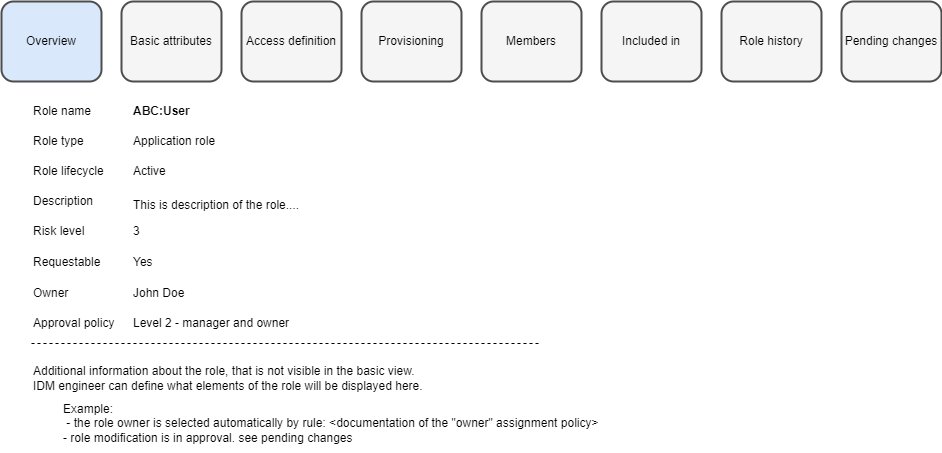

The diagram above was exported from draw.io. Its source (the exported page's mxGraphModel, read from the mxfile embedded in the PNG):
<mxGraphModel dx="2058" dy="1180" grid="1" gridSize="10" guides="1" tooltips="1" connect="1" arrows="1" fold="1" page="1" pageScale="1" pageWidth="1169" pageHeight="827" math="0" shadow="0">
  <root>
    <mxCell id="0" />
    <mxCell id="1" parent="0" />
    <mxCell id="1G-eFZSkNAMvVthV0UeM-1" value="Basic attributes" style="rounded=1;whiteSpace=wrap;html=1;strokeWidth=2;fillColor=#F5F5F5;strokeColor=#4D4D4D;" parent="1" vertex="1">
      <mxGeometry x="250" y="110" width="100" height="80" as="geometry" />
    </mxCell>
    <mxCell id="1G-eFZSkNAMvVthV0UeM-2" value="Access definition" style="rounded=1;whiteSpace=wrap;html=1;fillColor=#F5F5F5;strokeColor=#4D4D4D;strokeWidth=2;" parent="1" vertex="1">
      <mxGeometry x="370" y="110" width="100" height="80" as="geometry" />
    </mxCell>
    <mxCell id="1G-eFZSkNAMvVthV0UeM-3" value="Members" style="rounded=1;whiteSpace=wrap;html=1;fillColor=#F5F5F5;strokeColor=#4D4D4D;strokeWidth=2;" parent="1" vertex="1">
      <mxGeometry x="610" y="110" width="100" height="80" as="geometry" />
    </mxCell>
    <mxCell id="1G-eFZSkNAMvVthV0UeM-4" value="Included in" style="rounded=1;whiteSpace=wrap;html=1;fillColor=#F5F5F5;strokeColor=#4D4D4D;strokeWidth=2;" parent="1" vertex="1">
      <mxGeometry x="730" y="110" width="100" height="80" as="geometry" />
    </mxCell>
    <mxCell id="1G-eFZSkNAMvVthV0UeM-5" value="Role history" style="rounded=1;whiteSpace=wrap;html=1;fillColor=#F5F5F5;strokeColor=#4D4D4D;strokeWidth=2;" parent="1" vertex="1">
      <mxGeometry x="850" y="110" width="100" height="80" as="geometry" />
    </mxCell>
    <mxCell id="1G-eFZSkNAMvVthV0UeM-7" value="Role lifecycle" style="text;html=1;strokeColor=none;fillColor=none;align=left;verticalAlign=middle;whiteSpace=wrap;rounded=0;" parent="1" vertex="1">
      <mxGeometry x="160" y="270" width="90" height="20" as="geometry" />
    </mxCell>
    <mxCell id="1G-eFZSkNAMvVthV0UeM-10" value="Role name" style="text;html=1;strokeColor=none;fillColor=none;align=left;verticalAlign=middle;whiteSpace=wrap;rounded=0;" parent="1" vertex="1">
      <mxGeometry x="160" y="210" width="90" height="20" as="geometry" />
    </mxCell>
    <mxCell id="1G-eFZSkNAMvVthV0UeM-12" value="Description" style="text;html=1;strokeColor=none;fillColor=none;align=left;verticalAlign=middle;whiteSpace=wrap;rounded=0;" parent="1" vertex="1">
      <mxGeometry x="160" y="300" width="90" height="20" as="geometry" />
    </mxCell>
    <mxCell id="1G-eFZSkNAMvVthV0UeM-16" value="Owner" style="text;html=1;strokeColor=none;fillColor=none;align=left;verticalAlign=middle;whiteSpace=wrap;rounded=0;" parent="1" vertex="1">
      <mxGeometry x="160" y="392" width="90" height="20" as="geometry" />
    </mxCell>
    <mxCell id="1G-eFZSkNAMvVthV0UeM-17" value="Risk level" style="text;html=1;strokeColor=none;fillColor=none;align=left;verticalAlign=middle;whiteSpace=wrap;rounded=0;" parent="1" vertex="1">
      <mxGeometry x="160" y="330" width="90" height="20" as="geometry" />
    </mxCell>
    <mxCell id="1G-eFZSkNAMvVthV0UeM-19" value="Role type" style="text;html=1;strokeColor=none;fillColor=none;align=left;verticalAlign=middle;whiteSpace=wrap;rounded=0;" parent="1" vertex="1">
      <mxGeometry x="160" y="240" width="60" height="20" as="geometry" />
    </mxCell>
    <mxCell id="1G-eFZSkNAMvVthV0UeM-23" value="Approval policy" style="text;html=1;strokeColor=none;fillColor=none;align=left;verticalAlign=middle;whiteSpace=wrap;rounded=0;" parent="1" vertex="1">
      <mxGeometry x="160" y="422" width="90" height="20" as="geometry" />
    </mxCell>
    <mxCell id="1G-eFZSkNAMvVthV0UeM-25" value="Provisioning" style="rounded=1;whiteSpace=wrap;html=1;fillColor=#F5F5F5;strokeColor=#4D4D4D;strokeWidth=2;" parent="1" vertex="1">
      <mxGeometry x="490" y="110" width="100" height="80" as="geometry" />
    </mxCell>
    <mxCell id="1G-eFZSkNAMvVthV0UeM-26" value="Requestable" style="text;html=1;strokeColor=none;fillColor=none;align=left;verticalAlign=middle;whiteSpace=wrap;rounded=0;" parent="1" vertex="1">
      <mxGeometry x="160" y="361" width="90" height="20" as="geometry" />
    </mxCell>
    <mxCell id="1G-eFZSkNAMvVthV0UeM-33" value="Overview" style="rounded=1;whiteSpace=wrap;html=1;strokeWidth=2;fillColor=#dae8fc;strokeColor=#4D4D4D;" parent="1" vertex="1">
      <mxGeometry x="130" y="110" width="100" height="80" as="geometry" />
    </mxCell>
    <mxCell id="P50KrbP4HmJZUCIHnPDl-1" value="Pending changes" style="rounded=1;whiteSpace=wrap;html=1;fillColor=#F5F5F5;strokeColor=#4D4D4D;strokeWidth=2;" parent="1" vertex="1">
      <mxGeometry x="970" y="110" width="100" height="80" as="geometry" />
    </mxCell>
    <mxCell id="eciPkCi4O2QeqwqkUotK-1" value="Additional information about the role, that is not visible in the basic view.&lt;br&gt;IDM engineer can define what elements of the role will be displayed here." style="text;html=1;strokeColor=none;fillColor=none;align=left;verticalAlign=middle;whiteSpace=wrap;rounded=0;" parent="1" vertex="1">
      <mxGeometry x="160" y="472" width="400" height="30" as="geometry" />
    </mxCell>
    <mxCell id="eciPkCi4O2QeqwqkUotK-2" value="Example:&lt;br&gt;&amp;nbsp;- the role owner is selected automatically by rule: &amp;lt;documentation of the &quot;owner&quot; assignment policy&amp;gt;&lt;br&gt;- role modification is in approval. see pending changes" style="text;html=1;strokeColor=none;fillColor=none;align=left;verticalAlign=middle;whiteSpace=wrap;rounded=0;" parent="1" vertex="1">
      <mxGeometry x="190" y="502" width="580" height="60" as="geometry" />
    </mxCell>
    <mxCell id="3fYDQILZJDud57Zzu992-1" value="" style="endArrow=none;dashed=1;html=1;rounded=0;" parent="1" edge="1">
      <mxGeometry width="50" height="50" relative="1" as="geometry">
        <mxPoint x="160" y="452" as="sourcePoint" />
        <mxPoint x="670" y="452" as="targetPoint" />
      </mxGeometry>
    </mxCell>
    <mxCell id="WzB7jxbugxswglh3kRuK-1" value="ABC:User" style="text;html=1;strokeColor=none;fillColor=none;align=left;verticalAlign=middle;whiteSpace=wrap;rounded=0;fontStyle=1" vertex="1" parent="1">
      <mxGeometry x="260" y="210" width="90" height="20" as="geometry" />
    </mxCell>
    <mxCell id="WzB7jxbugxswglh3kRuK-2" value="Application role" style="text;html=1;strokeColor=none;fillColor=none;align=left;verticalAlign=middle;whiteSpace=wrap;rounded=0;fontStyle=0" vertex="1" parent="1">
      <mxGeometry x="260" y="240" width="120" height="20" as="geometry" />
    </mxCell>
    <mxCell id="WzB7jxbugxswglh3kRuK-3" value="Active" style="text;html=1;strokeColor=none;fillColor=none;align=left;verticalAlign=middle;whiteSpace=wrap;rounded=0;fontStyle=0" vertex="1" parent="1">
      <mxGeometry x="260" y="270" width="120" height="20" as="geometry" />
    </mxCell>
    <mxCell id="WzB7jxbugxswglh3kRuK-4" value="This is description of the role...." style="text;html=1;strokeColor=none;fillColor=none;align=left;verticalAlign=top;whiteSpace=wrap;rounded=0;" vertex="1" parent="1">
      <mxGeometry x="260" y="300" width="400" height="50" as="geometry" />
    </mxCell>
    <mxCell id="WzB7jxbugxswglh3kRuK-5" value="Yes" style="text;html=1;strokeColor=none;fillColor=none;align=left;verticalAlign=middle;whiteSpace=wrap;rounded=0;" vertex="1" parent="1">
      <mxGeometry x="260" y="361" width="90" height="20" as="geometry" />
    </mxCell>
    <mxCell id="WzB7jxbugxswglh3kRuK-6" value="John Doe" style="text;html=1;strokeColor=none;fillColor=none;align=left;verticalAlign=middle;whiteSpace=wrap;rounded=0;" vertex="1" parent="1">
      <mxGeometry x="260" y="392" width="90" height="20" as="geometry" />
    </mxCell>
    <mxCell id="WzB7jxbugxswglh3kRuK-7" value="Level 2 - manager and owner" style="text;html=1;strokeColor=none;fillColor=none;align=left;verticalAlign=middle;whiteSpace=wrap;rounded=0;" vertex="1" parent="1">
      <mxGeometry x="260" y="422" width="220" height="20" as="geometry" />
    </mxCell>
    <mxCell id="WzB7jxbugxswglh3kRuK-9" value="3" style="text;html=1;strokeColor=none;fillColor=none;align=left;verticalAlign=middle;whiteSpace=wrap;rounded=0;" vertex="1" parent="1">
      <mxGeometry x="260" y="330" width="90" height="20" as="geometry" />
    </mxCell>
  </root>
</mxGraphModel>